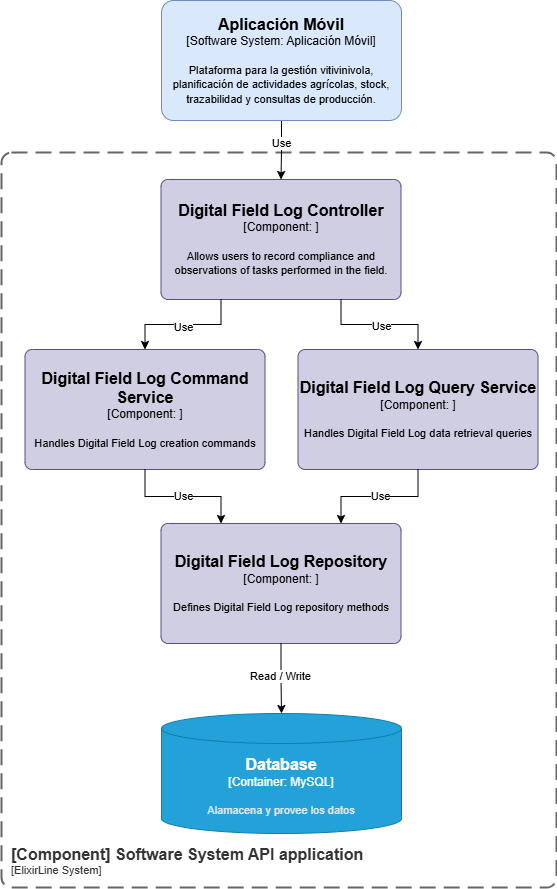

The diagram above was exported from draw.io. Its source (the exported page's mxGraphModel, read from the mxfile embedded in the PNG):
<mxGraphModel dx="2377" dy="2065" grid="0" gridSize="10" guides="1" tooltips="1" connect="1" arrows="1" fold="1" page="1" pageScale="1" pageWidth="1169" pageHeight="827" math="0" shadow="0">
  <root>
    <mxCell id="0" />
    <mxCell id="1" parent="0" />
    <object placeholders="1" c4Name="[Component] Software System API application" c4Type="SystemScopeBoundary" c4Application="ElixirLine System" label="&lt;font style=&quot;font-size: 16px&quot;&gt;&lt;b&gt;&lt;div style=&quot;text-align: left&quot;&gt;%c4Name%&lt;/div&gt;&lt;/b&gt;&lt;/font&gt;&lt;div style=&quot;text-align: left&quot;&gt;[%c4Application%]&lt;/div&gt;" id="guUeRO_6JmoM0xkmQUXF-1">
      <mxCell style="rounded=1;fontSize=11;whiteSpace=wrap;html=1;dashed=1;arcSize=20;fillColor=none;strokeColor=#666666;fontColor=#333333;labelBackgroundColor=none;align=left;verticalAlign=bottom;labelBorderColor=none;spacingTop=0;spacing=10;dashPattern=8 4;metaEdit=1;rotatable=0;perimeter=rectanglePerimeter;noLabel=0;labelPadding=0;allowArrows=0;connectable=0;expand=0;recursiveResize=0;editable=1;pointerEvents=0;absoluteArcSize=1;points=[[0.25,0,0],[0.5,0,0],[0.75,0,0],[1,0.25,0],[1,0.5,0],[1,0.75,0],[0.75,1,0],[0.5,1,0],[0.25,1,0],[0,0.75,0],[0,0.5,0],[0,0.25,0]];strokeWidth=2;" parent="1" vertex="1">
        <mxGeometry x="1106" y="124" width="555" height="735" as="geometry" />
      </mxCell>
    </object>
    <mxCell id="1ksmnzgvbwvNceIx4dAu-38" style="edgeStyle=orthogonalEdgeStyle;rounded=0;orthogonalLoop=1;jettySize=auto;html=1;exitX=0.5;exitY=1;exitDx=0;exitDy=0;exitPerimeter=0;" parent="1" source="cM8FHJSD_PdbAygEBLsv-2" target="1ksmnzgvbwvNceIx4dAu-20" edge="1">
      <mxGeometry relative="1" as="geometry" />
    </mxCell>
    <mxCell id="1ksmnzgvbwvNceIx4dAu-69" value="Use" style="edgeLabel;html=1;align=center;verticalAlign=middle;resizable=0;points=[];" parent="1ksmnzgvbwvNceIx4dAu-38" vertex="1" connectable="0">
      <mxGeometry x="0.0003" y="1" relative="1" as="geometry">
        <mxPoint x="-1" y="-7" as="offset" />
      </mxGeometry>
    </mxCell>
    <object placeholders="1" c4Name="Aplicación Móvil" c4Type="Software System: Aplicación Móvil" c4Description="Plataforma para la gestión vitivinivola, planificación de actividades agrícolas, stock, trazabilidad y consultas de producción." label="&lt;font style=&quot;font-size: 16px&quot;&gt;&lt;b&gt;%c4Name%&lt;/b&gt;&lt;/font&gt;&lt;div&gt;[%c4Type%]&lt;/div&gt;&lt;br&gt;&lt;div&gt;&lt;font style=&quot;font-size: 11px&quot;&gt;&lt;font&gt;%c4Description%&lt;/font&gt;&lt;/font&gt;&lt;/div&gt;" id="cM8FHJSD_PdbAygEBLsv-2">
      <mxCell style="rounded=1;whiteSpace=wrap;html=1;labelBackgroundColor=none;fillColor=#dae8fc;align=center;arcSize=10;strokeColor=#6c8ebf;metaEdit=1;resizable=0;points=[[0.25,0,0],[0.5,0,0],[0.75,0,0],[1,0.25,0],[1,0.5,0],[1,0.75,0],[0.75,1,0],[0.5,1,0],[0.25,1,0],[0,0.75,0],[0,0.5,0],[0,0.25,0]];fontColor=#000000;" parent="1" vertex="1">
        <mxGeometry x="1266" y="-28" width="240" height="120" as="geometry" />
      </mxCell>
    </object>
    <object placeholders="1" c4Name="Database" c4Type="Container" c4Technology="MySQL" c4Description="Alamacena y provee los datos" label="&lt;font style=&quot;font-size: 16px&quot;&gt;&lt;b&gt;%c4Name%&lt;/b&gt;&lt;/font&gt;&lt;div&gt;[%c4Type%:&amp;nbsp;%c4Technology%]&lt;/div&gt;&lt;br&gt;&lt;div&gt;&lt;font style=&quot;font-size: 11px&quot;&gt;&lt;font color=&quot;#E6E6E6&quot;&gt;%c4Description%&lt;/font&gt;&lt;/div&gt;" id="cM8FHJSD_PdbAygEBLsv-9">
      <mxCell style="shape=cylinder3;size=15;whiteSpace=wrap;html=1;boundedLbl=1;rounded=0;labelBackgroundColor=none;fillColor=#23A2D9;fontSize=12;fontColor=#ffffff;align=center;strokeColor=#0E7DAD;metaEdit=1;points=[[0.5,0,0],[1,0.25,0],[1,0.5,0],[1,0.75,0],[0.5,1,0],[0,0.75,0],[0,0.5,0],[0,0.25,0]];resizable=0;" parent="1" vertex="1">
        <mxGeometry x="1266" y="685" width="240" height="120" as="geometry" />
      </mxCell>
    </object>
    <object placeholders="1" c4Name="Digital Field Log Repository" c4Type="Component" c4Technology="" c4Description="Defines Digital Field Log repository methods" label="&lt;font style=&quot;font-size: 16px&quot;&gt;&lt;b&gt;%c4Name%&lt;/b&gt;&lt;/font&gt;&lt;div&gt;[%c4Type%: %c4Technology%]&lt;/div&gt;&lt;br&gt;&lt;div&gt;&lt;font style=&quot;font-size: 11px&quot;&gt;%c4Description%&lt;/font&gt;&lt;/div&gt;" id="1ksmnzgvbwvNceIx4dAu-17">
      <mxCell style="rounded=1;whiteSpace=wrap;html=1;labelBackgroundColor=none;fillColor=#d0cee2;align=center;arcSize=6;strokeColor=#56517e;metaEdit=1;resizable=0;points=[[0.25,0,0],[0.5,0,0],[0.75,0,0],[1,0.25,0],[1,0.5,0],[1,0.75,0],[0.75,1,0],[0.5,1,0],[0.25,1,0],[0,0.75,0],[0,0.5,0],[0,0.25,0]];" parent="1" vertex="1">
        <mxGeometry x="1265.5" y="495" width="240" height="120" as="geometry" />
      </mxCell>
    </object>
    <object placeholders="1" c4Name="Digital Field Log Command Service" c4Type="Component" c4Technology="" c4Description="Handles Digital Field Log creation commands" label="&lt;font style=&quot;font-size: 16px&quot;&gt;&lt;b&gt;%c4Name%&lt;/b&gt;&lt;/font&gt;&lt;div&gt;[%c4Type%: %c4Technology%]&lt;/div&gt;&lt;br&gt;&lt;div&gt;&lt;font style=&quot;font-size: 11px&quot;&gt;%c4Description%&lt;/font&gt;&lt;/div&gt;" id="1ksmnzgvbwvNceIx4dAu-18">
      <mxCell style="rounded=1;whiteSpace=wrap;html=1;labelBackgroundColor=none;fillColor=#d0cee2;align=center;arcSize=6;strokeColor=#56517e;metaEdit=1;resizable=0;points=[[0.25,0,0],[0.5,0,0],[0.75,0,0],[1,0.25,0],[1,0.5,0],[1,0.75,0],[0.75,1,0],[0.5,1,0],[0.25,1,0],[0,0.75,0],[0,0.5,0],[0,0.25,0]];" parent="1" vertex="1">
        <mxGeometry x="1129.5" y="321" width="240" height="120" as="geometry" />
      </mxCell>
    </object>
    <object placeholders="1" c4Name="Digital Field Log Query Service" c4Type="Component" c4Technology="" c4Description="Handles Digital Field Log data retrieval queries" label="&lt;font style=&quot;font-size: 16px&quot;&gt;&lt;b&gt;%c4Name%&lt;/b&gt;&lt;/font&gt;&lt;div&gt;[%c4Type%: %c4Technology%]&lt;/div&gt;&lt;br&gt;&lt;div&gt;&lt;font style=&quot;font-size: 11px&quot;&gt;%c4Description%&lt;/font&gt;&lt;/div&gt;" id="1ksmnzgvbwvNceIx4dAu-19">
      <mxCell style="rounded=1;whiteSpace=wrap;html=1;labelBackgroundColor=none;fillColor=#d0cee2;align=center;arcSize=6;strokeColor=#56517e;metaEdit=1;resizable=0;points=[[0.25,0,0],[0.5,0,0],[0.75,0,0],[1,0.25,0],[1,0.5,0],[1,0.75,0],[0.75,1,0],[0.5,1,0],[0.25,1,0],[0,0.75,0],[0,0.5,0],[0,0.25,0]];" parent="1" vertex="1">
        <mxGeometry x="1402.5" y="321" width="240" height="120" as="geometry" />
      </mxCell>
    </object>
    <object placeholders="1" c4Name="Digital Field Log Controller" c4Type="Component" c4Technology="" c4Description="Allows users to record compliance and observations of tasks performed in the field." label="&lt;font style=&quot;font-size: 16px&quot;&gt;&lt;b&gt;%c4Name%&lt;/b&gt;&lt;/font&gt;&lt;div&gt;[%c4Type%: %c4Technology%]&lt;/div&gt;&lt;br&gt;&lt;div&gt;&lt;font style=&quot;font-size: 11px&quot;&gt;%c4Description%&lt;/font&gt;&lt;/div&gt;" id="1ksmnzgvbwvNceIx4dAu-20">
      <mxCell style="rounded=1;whiteSpace=wrap;html=1;labelBackgroundColor=none;fillColor=#d0cee2;align=center;arcSize=6;strokeColor=#56517e;metaEdit=1;resizable=0;points=[[0.25,0,0],[0.5,0,0],[0.75,0,0],[1,0.25,0],[1,0.5,0],[1,0.75,0],[0.75,1,0],[0.5,1,0],[0.25,1,0],[0,0.75,0],[0,0.5,0],[0,0.25,0]];" parent="1" vertex="1">
        <mxGeometry x="1265.5" y="151" width="240" height="120" as="geometry" />
      </mxCell>
    </object>
    <mxCell id="1ksmnzgvbwvNceIx4dAu-32" style="edgeStyle=orthogonalEdgeStyle;rounded=0;orthogonalLoop=1;jettySize=auto;html=1;exitX=0.5;exitY=1;exitDx=0;exitDy=0;exitPerimeter=0;" parent="1" source="1ksmnzgvbwvNceIx4dAu-17" target="cM8FHJSD_PdbAygEBLsv-9" edge="1">
      <mxGeometry relative="1" as="geometry">
        <mxPoint x="1926" y="641" as="sourcePoint" />
        <mxPoint x="1500" y="728" as="targetPoint" />
      </mxGeometry>
    </mxCell>
    <mxCell id="1ksmnzgvbwvNceIx4dAu-98" value="Read / Write" style="edgeLabel;html=1;align=center;verticalAlign=middle;resizable=0;points=[];" parent="1ksmnzgvbwvNceIx4dAu-32" vertex="1" connectable="0">
      <mxGeometry x="-0.0871" y="-1" relative="1" as="geometry">
        <mxPoint as="offset" />
      </mxGeometry>
    </mxCell>
    <mxCell id="1ksmnzgvbwvNceIx4dAu-53" style="edgeStyle=orthogonalEdgeStyle;rounded=0;orthogonalLoop=1;jettySize=auto;html=1;exitX=0.25;exitY=1;exitDx=0;exitDy=0;exitPerimeter=0;entryX=0.5;entryY=0;entryDx=0;entryDy=0;entryPerimeter=0;" parent="1" source="1ksmnzgvbwvNceIx4dAu-20" target="1ksmnzgvbwvNceIx4dAu-18" edge="1">
      <mxGeometry relative="1" as="geometry" />
    </mxCell>
    <mxCell id="1ksmnzgvbwvNceIx4dAu-81" value="Use" style="edgeLabel;html=1;align=center;verticalAlign=middle;resizable=0;points=[];" parent="1ksmnzgvbwvNceIx4dAu-53" vertex="1" connectable="0">
      <mxGeometry x="0.0166" y="2" relative="1" as="geometry">
        <mxPoint as="offset" />
      </mxGeometry>
    </mxCell>
    <mxCell id="1ksmnzgvbwvNceIx4dAu-54" style="edgeStyle=orthogonalEdgeStyle;rounded=0;orthogonalLoop=1;jettySize=auto;html=1;exitX=0.75;exitY=1;exitDx=0;exitDy=0;exitPerimeter=0;entryX=0.5;entryY=0;entryDx=0;entryDy=0;entryPerimeter=0;" parent="1" source="1ksmnzgvbwvNceIx4dAu-20" target="1ksmnzgvbwvNceIx4dAu-19" edge="1">
      <mxGeometry relative="1" as="geometry" />
    </mxCell>
    <mxCell id="1ksmnzgvbwvNceIx4dAu-82" value="Use" style="edgeLabel;html=1;align=center;verticalAlign=middle;resizable=0;points=[];" parent="1ksmnzgvbwvNceIx4dAu-54" vertex="1" connectable="0">
      <mxGeometry x="0.011" y="-1" relative="1" as="geometry">
        <mxPoint as="offset" />
      </mxGeometry>
    </mxCell>
    <mxCell id="1ksmnzgvbwvNceIx4dAu-55" style="edgeStyle=orthogonalEdgeStyle;rounded=0;orthogonalLoop=1;jettySize=auto;html=1;exitX=0.5;exitY=1;exitDx=0;exitDy=0;exitPerimeter=0;entryX=0.25;entryY=0;entryDx=0;entryDy=0;entryPerimeter=0;" parent="1" source="1ksmnzgvbwvNceIx4dAu-18" target="1ksmnzgvbwvNceIx4dAu-17" edge="1">
      <mxGeometry relative="1" as="geometry" />
    </mxCell>
    <mxCell id="1ksmnzgvbwvNceIx4dAu-92" value="Use" style="edgeLabel;html=1;align=center;verticalAlign=middle;resizable=0;points=[];" parent="1ksmnzgvbwvNceIx4dAu-55" vertex="1" connectable="0">
      <mxGeometry x="0.0107" y="1" relative="1" as="geometry">
        <mxPoint as="offset" />
      </mxGeometry>
    </mxCell>
    <mxCell id="1ksmnzgvbwvNceIx4dAu-56" style="edgeStyle=orthogonalEdgeStyle;rounded=0;orthogonalLoop=1;jettySize=auto;html=1;exitX=0.5;exitY=1;exitDx=0;exitDy=0;exitPerimeter=0;entryX=0.75;entryY=0;entryDx=0;entryDy=0;entryPerimeter=0;" parent="1" source="1ksmnzgvbwvNceIx4dAu-19" target="1ksmnzgvbwvNceIx4dAu-17" edge="1">
      <mxGeometry relative="1" as="geometry" />
    </mxCell>
    <mxCell id="1ksmnzgvbwvNceIx4dAu-91" value="Use" style="edgeLabel;html=1;align=center;verticalAlign=middle;resizable=0;points=[];" parent="1ksmnzgvbwvNceIx4dAu-56" vertex="1" connectable="0">
      <mxGeometry x="0.0027" y="-1" relative="1" as="geometry">
        <mxPoint as="offset" />
      </mxGeometry>
    </mxCell>
  </root>
</mxGraphModel>